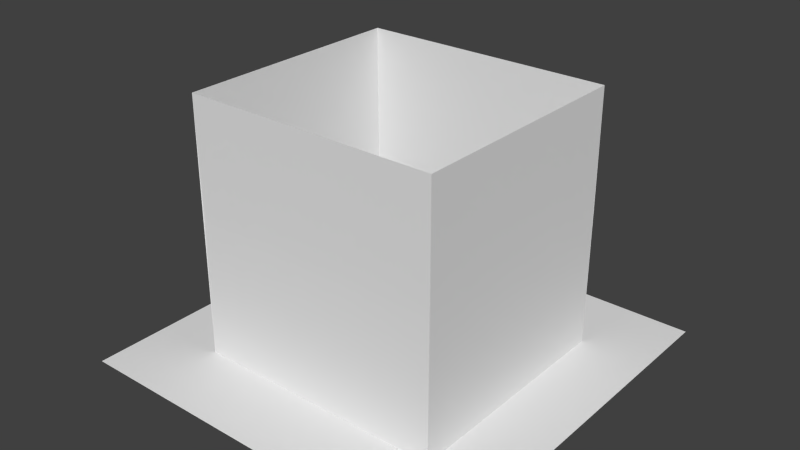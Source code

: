# Source: ceiling02.blend  (saved by Blender 2.70.0; exported with 4.5.12 LTS)
import bpy
from mathutils import Matrix  # noqa: F401  (used for matrix-valued properties, if any)

bpy.ops.wm.read_factory_settings(use_empty=True)
scene = bpy.context.scene
scene.name = 'Scene'

# ---- collections
col_collection_1 = bpy.data.collections.new('Collection 1'); scene.collection.children.link(col_collection_1)

# ---- materials (node trees are filled in below, after node groups)
mat_ceilingtile01 = bpy.data.materials.new('ceilingTile01')
mat_ceilingtile01.alpha_threshold = 0.0
mat_ceilingtile01.use_transparent_shadow = False
mat_ceilingtile01.roughness = 0.5
mat_ceilingtile01.specular_intensity = 0.0
mat_ceilingtile01.line_color = (0.0, 0.0, 0.0, 1.0)

# ---- material node trees

# ---- world
world_world = bpy.data.worlds.new('World'); scene.world = world_world
world_world.color = (0.05088, 0.05088, 0.05088)
world_world.use_sun_shadow = False
world_world.sun_shadow_jitter_overblur = 0.0
world_world.cycles.sampling_method = 'MANUAL'
world_world.cycles.sample_map_resolution = 256

# ---- meshes
me_ceilingtile01 = bpy.data.meshes.new('ceilingTile01')
me_ceilingtile01.from_pydata([(1.835, -1.837, 2.794e-09), (-1.837, -1.837, 2.794e-09), (1.835, -1.108, 2.794e-09), (-1.837, -1.108, 2.794e-09), (1.194, -1.837, 2.794e-09), (1.194, -1.108, 2.794e-09), (-1.193, -1.108, 2.794e-09), (-1.193, -1.837, 2.794e-09), (1.194, -1.108, 0.1958), (-1.193, -1.108, 0.1958), (1.835, -0.001694, 2.794e-09), (-1.837, -0.001698, 2.794e-09), (1.194, -0.001695, 2.794e-09), (-1.193, -0.001697, 2.794e-09), (1.194, -0.001695, 0.1958), (-1.193, -0.001697, 0.1958), (1.835, 1.836, 2.794e-09), (-1.837, 1.836, 2.794e-09), (1.835, 1.107, 2.794e-09), (-1.837, 1.107, 2.794e-09), (1.194, 1.836, 2.794e-09), (1.194, 1.107, 2.794e-09), (-1.193, 1.107, 2.794e-09), (-1.193, 1.836, 2.794e-09), (1.194, 1.107, 0.1958), (-1.193, 1.107, 0.1958), (1.194, -1.102, 1.302), (-1.193, -1.102, 1.302), (1.193, -1.109, 2.411), (1.193, 0.0001425, 2.411), (1.193, 1.106, 2.411), (-1.192, 1.107, 1.302), (1.195, 1.107, 1.302), (-1.192, 1.107, 2.411), (-1.19, -1.109, 2.413), (-1.19, 0.0001598, 2.413)], [], [(7, 1, 3, 6), (0, 4, 5, 2), (4, 7, 6, 5), (13, 15, 9, 6), (6, 9, 8, 5), (6, 3, 11, 13), (2, 5, 12, 10), (5, 8, 14, 12), (23, 22, 19, 17), (16, 18, 21, 20), (20, 21, 22, 23), (22, 21, 24, 25), (13, 22, 25, 15), (22, 13, 11, 19), (18, 10, 12, 21), (21, 12, 14, 24), (9, 15, 35, 34), (28, 29, 14, 8), (8, 9, 27, 26), (28, 26, 27, 34), (30, 24, 14, 29), (25, 24, 32, 31), (33, 31, 32, 30), (25, 33, 35, 15)])
_uv = me_ceilingtile01.uv_layers.new(name='UVMap')
_uv.uv.foreach_set('vector', [0.8245, 0.2473, 0.9998, 0.2473, 0.9998, 0.3465, 0.8245, 0.3465, 0.000165, 0.2473, 0.1748, 0.2473, 0.1748, 0.3465, 0.0001649, 0.3465, 0.1748, 0.2473, 0.8245, 0.2473, 0.8245, 0.3465, 0.1748, 0.3465, 0.6149, 0.02791, 0.6149, 0.06054, 0.3077, 0.06054, 0.3077, 0.02791, 0.6499, 0.06071, 0.6499, 0.09333, 0.0001647, 0.09333, 0.0001647, 0.06071, 0.8245, 0.3465, 0.9998, 0.3465, 0.9998, 0.5001, 0.8245, 0.5001, 0.0001649, 0.3465, 0.1748, 0.3465, 0.1748, 0.5001, 0.0001647, 0.5001, 0.0001647, 0.06054, 0.0001647, 0.02791, 0.3074, 0.02791, 0.3074, 0.06054, 0.8245, 0.7529, 0.8245, 0.6537, 0.9998, 0.6537, 0.9998, 0.7529, 0.000165, 0.7529, 0.0001649, 0.6537, 0.1748, 0.6537, 0.1748, 0.7529, 0.1748, 0.7529, 0.1748, 0.6537, 0.8245, 0.6537, 0.8245, 0.7529, 0.6499, 0.9395, 0.0001647, 0.9395, 0.0001647, 0.9069, 0.6499, 0.9069, 0.6149, 0.9723, 0.3077, 0.9723, 0.3077, 0.9397, 0.6149, 0.9397, 0.8245, 0.6537, 0.8245, 0.5001, 0.9998, 0.5001, 0.9998, 0.6537, 0.0001649, 0.6537, 0.0001647, 0.5001, 0.1748, 0.5001, 0.1748, 0.6537, 0.0001647, 0.9397, 0.3074, 0.9397, 0.3074, 0.9723, 0.0001647, 0.9723, 0.0001647, 0.9067, 0.0001647, 0.7531, 0.6499, 0.7531, 0.6499, 0.9067, 0.0001647, 0.9067, 0.0001647, 0.7531, 0.6499, 0.7531, 0.6499, 0.9067, 0.0001647, 0.0935, 0.6499, 0.0935, 0.6499, 0.2471, 0.0001647, 0.2471, 0.0001647, 0.9067, 0.0001647, 0.7531, 0.6499, 0.7531, 0.6499, 0.9067, 0.0001647, 0.0935, 0.6499, 0.0935, 0.6499, 0.2471, 0.0001647, 0.2471, 0.0001647, 0.0935, 0.6499, 0.0935, 0.6499, 0.2471, 0.0001647, 0.2471, 0.0001647, 0.9067, 0.0001647, 0.7531, 0.6499, 0.7531, 0.6499, 0.9067, 0.0001647, 0.0935, 0.6499, 0.0935, 0.6499, 0.2471, 0.0001647, 0.2471])
me_ceilingtile01.materials.append(mat_ceilingtile01)
me_ceilingtile01.use_remesh_preserve_volume = False
me_ceilingtile01.use_remesh_preserve_attributes = False
me_ceilingtile01.use_mirror_vertex_groups = False
me_ceilingtile01.update()

# ---- objects
ob_ceilingtile01 = bpy.data.objects.new('ceilingTile01', me_ceilingtile01)

# ---- transforms, parenting, visibility, modifiers, constraints
ob_ceilingtile01.location = (0.0, 0.0, 0.0)
ob_ceilingtile01.lineart.crease_threshold = 0.0

# ---- collection membership
col_collection_1.objects.link(ob_ceilingtile01)

# ---- scene / render settings (as saved in the file)
scene.frame_start = 1; scene.frame_end = 250; scene.frame_set(1)
scene.render.engine = 'BLENDER_EEVEE_NEXT'
scene.render.resolution_percentage = 50
scene.render.dither_intensity = 0.0
scene.cycles.use_denoising = False
scene.cycles.samples = 10
scene.cycles.sampling_pattern = 'TABULATED_SOBOL'
scene.cycles.light_sampling_threshold = 0.0
scene.cycles.use_adaptive_sampling = False
scene.cycles.use_light_tree = False
scene.cycles.blur_glossy = 0.0
scene.cycles.volume_bounces = 1
scene.cycles.pixel_filter_type = 'GAUSSIAN'
scene.cycles.sample_clamp_indirect = 0.0
scene.view_settings.view_transform = 'Standard'
bpy.context.view_layer.update()

# ---- added for rendering (the .blend has no active camera and no usable light): camera, sun
cam_auto = bpy.data.cameras.new('AutoCamera')
cam_auto.lens = 50.0
cam_auto.sensor_width = 36.0
cam_auto.clip_end = 1000.0
ob_auto_camera = bpy.data.objects.new('AutoCamera', cam_auto)
scene.collection.objects.link(ob_auto_camera)
ob_auto_camera.location = (5.2978, -6.35902, 5.44551)
ob_auto_camera.rotation_euler = (1.09748, -7.21219e-08, 0.694738)
scene.camera = ob_auto_camera
light_auto_sun = bpy.data.lights.new('AutoSun', 'SUN')
light_auto_sun.energy = 3.0
light_auto_sun.angle = 0.0523599
ob_auto_sun = bpy.data.objects.new('AutoSun', light_auto_sun)
scene.collection.objects.link(ob_auto_sun)
ob_auto_sun.rotation_euler = (0.872665, 0.174533, 0.523599)
bpy.context.view_layer.update()
